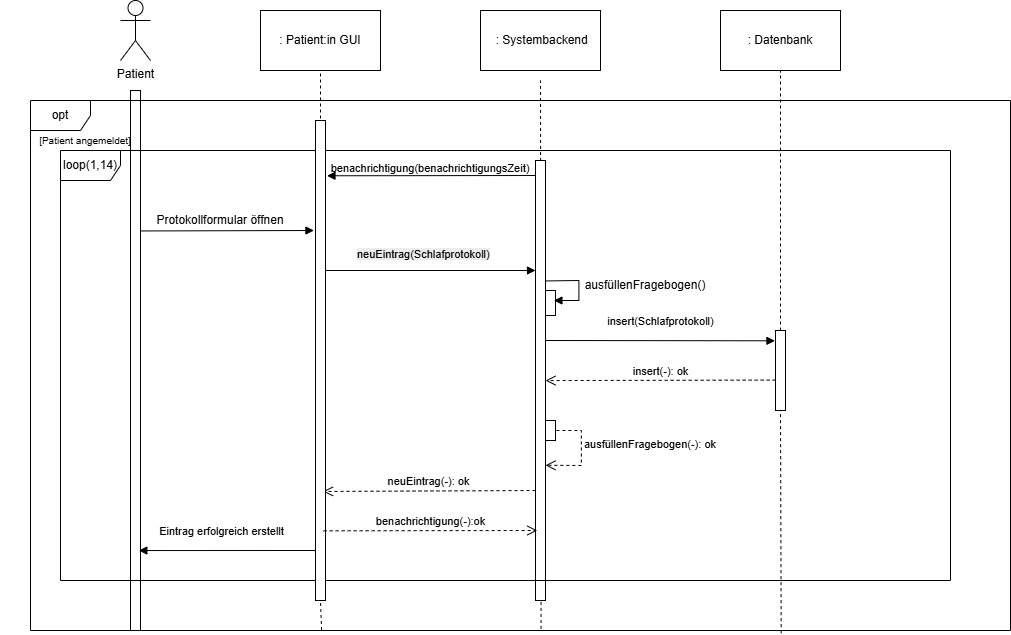

The diagram above was exported from draw.io. Its source (the exported page's mxGraphModel, read from the mxfile embedded in the PNG):
<mxGraphModel dx="2047" dy="540" grid="1" gridSize="10" guides="1" tooltips="1" connect="1" arrows="1" fold="1" page="1" pageScale="1" pageWidth="827" pageHeight="1169" math="0" shadow="0">
  <root>
    <mxCell id="0" />
    <mxCell id="1" parent="0" />
    <mxCell id="U0QFWHY6WaYC6kUqBF6g-1" parent="1" style="shape=umlActor;verticalLabelPosition=bottom;verticalAlign=top;html=1;outlineConnect=0;" value="Patient" vertex="1">
      <mxGeometry height="60" width="30" x="60" y="10" as="geometry" />
    </mxCell>
    <mxCell id="U0QFWHY6WaYC6kUqBF6g-4" parent="1" style="rounded=0;whiteSpace=wrap;html=1;" value=": Patient:in GUI" vertex="1">
      <mxGeometry height="60" width="120" x="200" y="20" as="geometry" />
    </mxCell>
    <mxCell id="U0QFWHY6WaYC6kUqBF6g-5" parent="1" style="rounded=0;whiteSpace=wrap;html=1;" value="&amp;nbsp;: Systembackend" vertex="1">
      <mxGeometry height="60" width="120" x="420" y="20" as="geometry" />
    </mxCell>
    <mxCell id="U0QFWHY6WaYC6kUqBF6g-6" parent="1" style="rounded=0;whiteSpace=wrap;html=1;" value=": Datenbank" vertex="1">
      <mxGeometry height="60" width="120" x="660" y="20" as="geometry" />
    </mxCell>
    <mxCell id="U0QFWHY6WaYC6kUqBF6g-9" edge="1" parent="1" source="U0QFWHY6WaYC6kUqBF6g-21" style="endArrow=none;dashed=1;html=1;rounded=0;entryX=0.5;entryY=1;entryDx=0;entryDy=0;exitX=0.521;exitY=0.997;exitDx=0;exitDy=0;exitPerimeter=0;" value="">
      <mxGeometry height="50" relative="1" width="50" as="geometry">
        <mxPoint x="480.2199999999998" y="493.0999999999999" as="sourcePoint" />
        <mxPoint x="480" y="89.87000000000006" as="targetPoint" />
      </mxGeometry>
    </mxCell>
    <mxCell id="U0QFWHY6WaYC6kUqBF6g-11" parent="1" style="rounded=0;whiteSpace=wrap;html=1;direction=south;" value="" vertex="1">
      <mxGeometry height="540" width="10" x="70" y="100" as="geometry" />
    </mxCell>
    <mxCell id="U0QFWHY6WaYC6kUqBF6g-19" edge="1" parent="1" style="html=1;verticalAlign=bottom;endArrow=block;curved=0;rounded=0;" target="U0QFWHY6WaYC6kUqBF6g-14" value="">
      <mxGeometry relative="1" width="80" as="geometry">
        <mxPoint x="260" y="130" as="sourcePoint" />
        <mxPoint x="450" y="130" as="targetPoint" />
      </mxGeometry>
    </mxCell>
    <mxCell id="U0QFWHY6WaYC6kUqBF6g-21" parent="1" style="shape=umlFrame;whiteSpace=wrap;html=1;pointerEvents=0;" value="opt" vertex="1">
      <mxGeometry height="530" width="980" x="-30" y="110" as="geometry" />
    </mxCell>
    <mxCell id="U0QFWHY6WaYC6kUqBF6g-22" parent="1" style="text;html=1;whiteSpace=wrap;strokeColor=none;fillColor=none;align=center;verticalAlign=middle;rounded=0;" value="&lt;font style=&quot;font-size: 10px;&quot;&gt;[Patient angemeldet]&lt;/font&gt;" vertex="1">
      <mxGeometry height="20" width="170" x="-60" y="140" as="geometry" />
    </mxCell>
    <mxCell id="U0QFWHY6WaYC6kUqBF6g-23" parent="1" style="rounded=0;whiteSpace=wrap;html=1;direction=south;" value="" vertex="1">
      <mxGeometry height="440" width="10" x="475" y="170" as="geometry" />
    </mxCell>
    <mxCell id="U0QFWHY6WaYC6kUqBF6g-24" edge="1" parent="1" style="html=1;verticalAlign=bottom;endArrow=block;curved=0;rounded=0;exitX=0.75;exitY=0;exitDx=0;exitDy=0;" value="">
      <mxGeometry relative="1" width="80" as="geometry">
        <mxPoint x="264" y="280" as="sourcePoint" />
        <mxPoint x="475" y="280" as="targetPoint" />
      </mxGeometry>
    </mxCell>
    <mxCell id="U0QFWHY6WaYC6kUqBF6g-27" parent="1" style="shape=umlFrame;whiteSpace=wrap;html=1;pointerEvents=0;" value="loop(1,14)" vertex="1">
      <mxGeometry height="430" width="890" y="160" as="geometry" />
    </mxCell>
    <mxCell id="5BvT4hPYdbILjVwMn-R_-3" parent="1" style="text;whiteSpace=wrap;html=1;" value="&lt;span style=&quot;color: rgb(0, 0, 0); font-family: Helvetica; font-size: 11px; font-style: normal; font-variant-ligatures: normal; font-variant-caps: normal; font-weight: 400; letter-spacing: normal; orphans: 2; text-align: center; text-indent: 0px; text-transform: none; widows: 2; word-spacing: 0px; -webkit-text-stroke-width: 0px; white-space: normal; background-color: rgb(236, 236, 236); text-decoration-thickness: initial; text-decoration-style: initial; text-decoration-color: initial; float: none; display: inline !important;&quot;&gt;neuEintrag(Schlafprotokoll)&lt;/span&gt;" vertex="1">
      <mxGeometry height="40" width="180" x="295" y="250" as="geometry" />
    </mxCell>
    <mxCell id="5BvT4hPYdbILjVwMn-R_-15" edge="1" parent="1" source="5BvT4hPYdbILjVwMn-R_-14" style="endArrow=none;dashed=1;html=1;rounded=0;entryX=0.5;entryY=1;entryDx=0;entryDy=0;exitX=0;exitY=0.5;exitDx=0;exitDy=0;" target="U0QFWHY6WaYC6kUqBF6g-6" value="">
      <mxGeometry height="50" relative="1" width="50" as="geometry">
        <mxPoint x="768" y="479" as="sourcePoint" />
        <mxPoint x="760" y="80" as="targetPoint" />
      </mxGeometry>
    </mxCell>
    <mxCell id="5BvT4hPYdbILjVwMn-R_-27" edge="1" parent="1" style="html=1;verticalAlign=bottom;endArrow=open;dashed=1;endSize=8;curved=0;rounded=0;exitX=0.566;exitY=0.652;exitDx=0;exitDy=0;exitPerimeter=0;" value="neuEintrag(-): ok">
      <mxGeometry relative="1" as="geometry">
        <mxPoint x="475" y="499.99999999999983" as="sourcePoint" />
        <mxPoint x="262.52" y="500.96" as="targetPoint" />
      </mxGeometry>
    </mxCell>
    <mxCell id="5BvT4hPYdbILjVwMn-R_-39" edge="1" parent="1" style="endArrow=none;dashed=1;html=1;rounded=0;entryX=0.5;entryY=1;entryDx=0;entryDy=0;exitX=0;exitY=0.5;exitDx=0;exitDy=0;" target="U0QFWHY6WaYC6kUqBF6g-4" value="">
      <mxGeometry height="50" relative="1" width="50" as="geometry">
        <mxPoint x="260" y="230" as="sourcePoint" />
        <mxPoint x="260" y="80" as="targetPoint" />
      </mxGeometry>
    </mxCell>
    <mxCell id="U0QFWHY6WaYC6kUqBF6g-14" parent="1" style="rounded=0;whiteSpace=wrap;html=1;direction=south;" value="" vertex="1">
      <mxGeometry height="480" width="10" x="255" y="130" as="geometry" />
    </mxCell>
    <mxCell id="5BvT4hPYdbILjVwMn-R_-50" edge="1" parent="1" style="html=1;verticalAlign=bottom;endArrow=block;curved=0;rounded=0;exitX=0.081;exitY=-0.16;exitDx=0;exitDy=0;exitPerimeter=0;" value="">
      <mxGeometry relative="1" width="80" as="geometry">
        <mxPoint x="79.99999999999969" y="240.45999999999992" as="sourcePoint" />
        <mxPoint x="253.4" y="240" as="targetPoint" />
      </mxGeometry>
    </mxCell>
    <mxCell id="5BvT4hPYdbILjVwMn-R_-51" parent="1" style="text;html=1;whiteSpace=wrap;strokeColor=none;fillColor=none;align=center;verticalAlign=middle;rounded=0;" value="Protokollformular öffnen" vertex="1">
      <mxGeometry height="10" width="140" x="90" y="225" as="geometry" />
    </mxCell>
    <mxCell id="5BvT4hPYdbILjVwMn-R_-55" parent="1" style="rounded=0;whiteSpace=wrap;html=1;direction=south;" value="" vertex="1">
      <mxGeometry height="25" width="10" x="485" y="300" as="geometry" />
    </mxCell>
    <mxCell id="5BvT4hPYdbILjVwMn-R_-60" parent="1" style="text;html=1;whiteSpace=wrap;strokeColor=none;fillColor=none;align=center;verticalAlign=middle;rounded=0;" value="ausfüllenFragebogen(&lt;span style=&quot;background-color: transparent; color: light-dark(rgb(0, 0, 0), rgb(255, 255, 255));&quot;&gt;)&lt;/span&gt;" vertex="1">
      <mxGeometry height="30" width="50" x="560" y="280" as="geometry" />
    </mxCell>
    <mxCell id="5BvT4hPYdbILjVwMn-R_-63" edge="1" parent="1" source="U0QFWHY6WaYC6kUqBF6g-21" style="endArrow=none;dashed=1;html=1;rounded=0;entryX=1;entryY=0.5;entryDx=0;entryDy=0;exitX=0.766;exitY=1.005;exitDx=0;exitDy=0;exitPerimeter=0;" target="5BvT4hPYdbILjVwMn-R_-14" value="">
      <mxGeometry height="50" relative="1" width="50" as="geometry">
        <mxPoint x="720" y="407.5" as="sourcePoint" />
        <mxPoint x="720" y="80" as="targetPoint" />
      </mxGeometry>
    </mxCell>
    <mxCell id="5BvT4hPYdbILjVwMn-R_-14" parent="1" style="rounded=0;whiteSpace=wrap;html=1;direction=south;" value="" vertex="1">
      <mxGeometry height="80" width="10" x="715" y="340" as="geometry" />
    </mxCell>
    <mxCell id="5BvT4hPYdbILjVwMn-R_-77" edge="1" parent="1" source="U0QFWHY6WaYC6kUqBF6g-21" style="endArrow=none;dashed=1;html=1;rounded=0;entryX=1;entryY=0.5;entryDx=0;entryDy=0;exitX=0.297;exitY=0.999;exitDx=0;exitDy=0;exitPerimeter=0;" target="U0QFWHY6WaYC6kUqBF6g-14" value="">
      <mxGeometry height="50" relative="1" width="50" as="geometry">
        <mxPoint x="260" y="680" as="sourcePoint" />
        <mxPoint x="258.99999999999955" y="680" as="targetPoint" />
      </mxGeometry>
    </mxCell>
    <mxCell id="5BvT4hPYdbILjVwMn-R_-79" parent="1" style="rounded=0;whiteSpace=wrap;html=1;direction=south;" value="" vertex="1">
      <mxGeometry height="20" width="10" x="485" y="430" as="geometry" />
    </mxCell>
    <mxCell id="5BvT4hPYdbILjVwMn-R_-81" edge="1" parent="1" style="html=1;verticalAlign=bottom;endArrow=open;dashed=1;endSize=8;curved=0;rounded=0;exitX=0.25;exitY=0;exitDx=0;exitDy=0;entryX=0.622;entryY=-0.013;entryDx=0;entryDy=0;entryPerimeter=0;" value="ausfüllenFragebogen(-): ok&amp;nbsp;">
      <mxGeometry relative="1" y="70" as="geometry">
        <mxPoint as="offset" />
        <Array as="points">
          <mxPoint x="520.87" y="440" />
          <mxPoint x="520.87" y="475" />
        </Array>
        <mxPoint x="495.87" y="440" as="sourcePoint" />
        <mxPoint x="485.0000000000001" y="474.76" as="targetPoint" />
      </mxGeometry>
    </mxCell>
    <mxCell id="5BvT4hPYdbILjVwMn-R_-82" edge="1" parent="1" style="html=1;verticalAlign=bottom;endArrow=block;curved=0;rounded=0;exitX=0.812;exitY=0.833;exitDx=0;exitDy=0;exitPerimeter=0;" value="Eintrag erfolgreich erstellt">
      <mxGeometry relative="1" width="80" x="0.0641" y="-10" as="geometry">
        <mxPoint as="offset" />
        <mxPoint x="254.99999999999963" y="560" as="sourcePoint" />
        <mxPoint x="78.33" y="560.04" as="targetPoint" />
      </mxGeometry>
    </mxCell>
    <mxCell id="RJPQ6D2-hS6HOLzflhRL-7" edge="1" parent="1" style="html=1;verticalAlign=bottom;endArrow=block;curved=0;rounded=0;entryX=0.25;entryY=1;entryDx=0;entryDy=0;exitX=0.78;exitY=-0.054;exitDx=0;exitDy=0;exitPerimeter=0;" value="insert(Schlafprotokoll)">
      <mxGeometry relative="1" width="80" x="0.0022" y="10" as="geometry">
        <mxPoint as="offset" />
        <mxPoint x="484.99999999999994" y="350.00000000000006" as="sourcePoint" />
        <mxPoint x="714.46" y="350.2999999999999" as="targetPoint" />
      </mxGeometry>
    </mxCell>
    <mxCell id="RJPQ6D2-hS6HOLzflhRL-9" edge="1" parent="1" style="html=1;verticalAlign=bottom;endArrow=open;dashed=1;endSize=8;curved=0;rounded=0;entryX=0.855;entryY=-0.085;entryDx=0;entryDy=0;entryPerimeter=0;exitX=0.68;exitY=0.9;exitDx=0;exitDy=0;exitPerimeter=0;" value="insert(-): ok">
      <mxGeometry relative="1" x="0.0007" as="geometry">
        <mxPoint as="offset" />
        <mxPoint x="715.15" y="389.57000000000005" as="sourcePoint" />
        <mxPoint x="484.9999999999999" y="390.06999999999994" as="targetPoint" />
      </mxGeometry>
    </mxCell>
    <mxCell id="iHSlcvTXH4gA5-_nljHJ-3" edge="1" parent="1" style="html=1;verticalAlign=bottom;endArrow=block;curved=0;rounded=0;exitX=0.081;exitY=-0.16;exitDx=0;exitDy=0;exitPerimeter=0;" value="">
      <mxGeometry relative="1" width="80" as="geometry">
        <Array as="points">
          <mxPoint x="518.4" y="290" />
          <mxPoint x="518.4" y="310" />
        </Array>
        <mxPoint x="484.99999999999966" y="290.4599999999999" as="sourcePoint" />
        <mxPoint x="493.4" y="310" as="targetPoint" />
      </mxGeometry>
    </mxCell>
    <mxCell id="iHSlcvTXH4gA5-_nljHJ-4" edge="1" parent="1" style="html=1;verticalAlign=bottom;endArrow=block;curved=0;rounded=0;exitX=0.155;exitY=1.162;exitDx=0;exitDy=0;entryX=0.226;entryY=0.014;entryDx=0;entryDy=0;entryPerimeter=0;exitPerimeter=0;" value="">
      <mxGeometry relative="1" width="80" as="geometry">
        <mxPoint x="475.0000000000001" y="184.99999999999983" as="sourcePoint" />
        <mxPoint x="266.4799999999997" y="185.27999999999992" as="targetPoint" />
      </mxGeometry>
    </mxCell>
    <mxCell id="iHSlcvTXH4gA5-_nljHJ-5" parent="1" style="text;html=1;whiteSpace=wrap;strokeColor=none;fillColor=none;align=center;verticalAlign=middle;rounded=0;" value="&lt;font style=&quot;font-size: 11px;&quot;&gt;benachrichtigung(benachrichtigungsZeit)&lt;/font&gt;" vertex="1">
      <mxGeometry height="15" width="20" x="360" y="170" as="geometry" />
    </mxCell>
    <mxCell id="iHSlcvTXH4gA5-_nljHJ-7" edge="1" parent="1" style="html=1;verticalAlign=bottom;endArrow=open;dashed=1;endSize=8;curved=0;rounded=0;entryX=0.222;entryY=0.629;entryDx=0;entryDy=0;entryPerimeter=0;" value="benachrichtigung(-):ok">
      <mxGeometry relative="1" as="geometry">
        <mxPoint as="offset" />
        <mxPoint x="263.15" y="540.3199999999999" as="sourcePoint" />
        <mxPoint x="476.85999999999956" y="540" as="targetPoint" />
      </mxGeometry>
    </mxCell>
  </root>
</mxGraphModel>